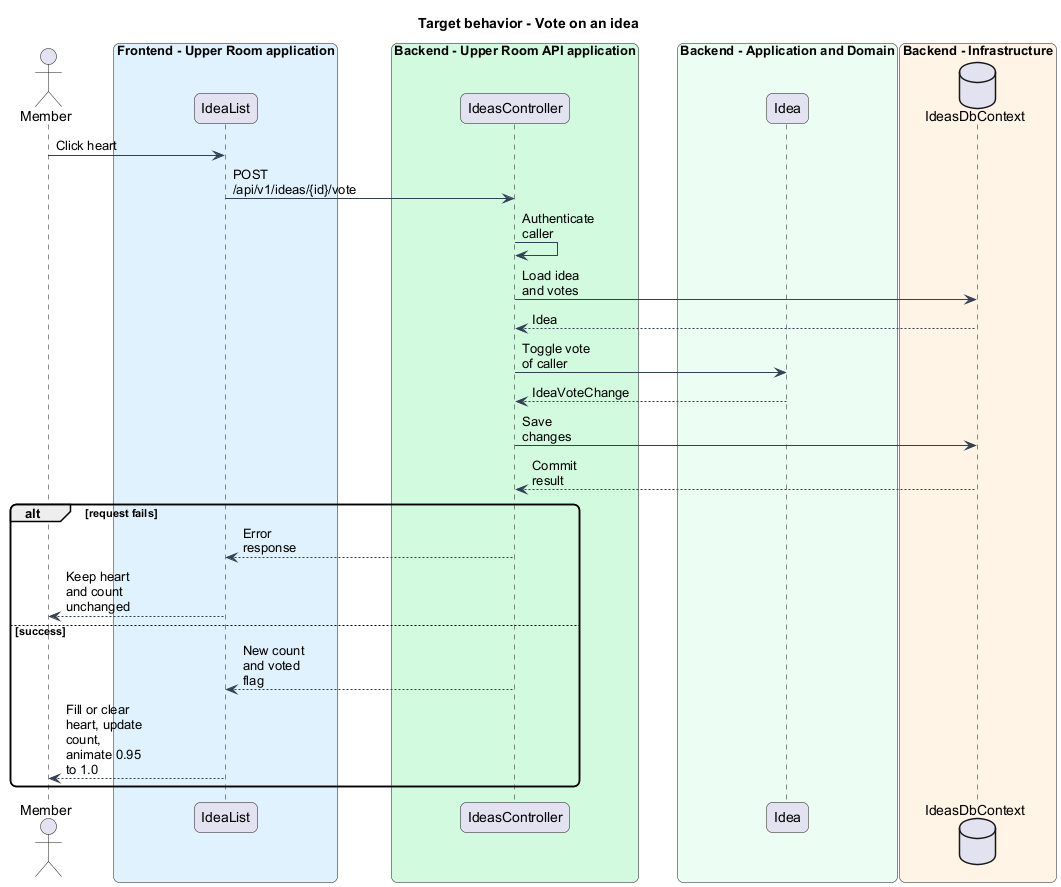

The diagram above was rendered by PlantUML. Its source (embedded in the PNG):
@startuml
skinparam backgroundColor #FFFFFF
skinparam shadowing false
skinparam roundcorner 12
skinparam defaultFontName Arial
skinparam ArrowColor #344054
skinparam maxMessageSize 80
title Target behavior - Vote on an idea
actor "Member" as actor
box "Frontend - Upper Room application" #E0F2FE
participant "IdeaList" as page
end box
box "Backend - Upper Room API application" #D1FADF
participant "IdeasController" as ctrl
end box
box "Backend - Application and Domain" #ECFDF3
participant "Idea" as entity
end box
box "Backend - Infrastructure" #FFF4E5
database "IdeasDbContext" as db
end box
actor -> page : Click heart
page -> ctrl : POST /api/v1/ideas/{id}/vote
ctrl -> ctrl : Authenticate caller
ctrl -> db : Load idea and votes
db --> ctrl : Idea
ctrl -> entity : Toggle vote of caller
entity --> ctrl : IdeaVoteChange
ctrl -> db : Save changes
db --> ctrl : Commit result
alt request fails
ctrl --> page : Error response
page --> actor : Keep heart and count unchanged
else success
ctrl --> page : New count and voted flag
page --> actor : Fill or clear heart, update count, animate 0.95 to 1.0
end
@enduml